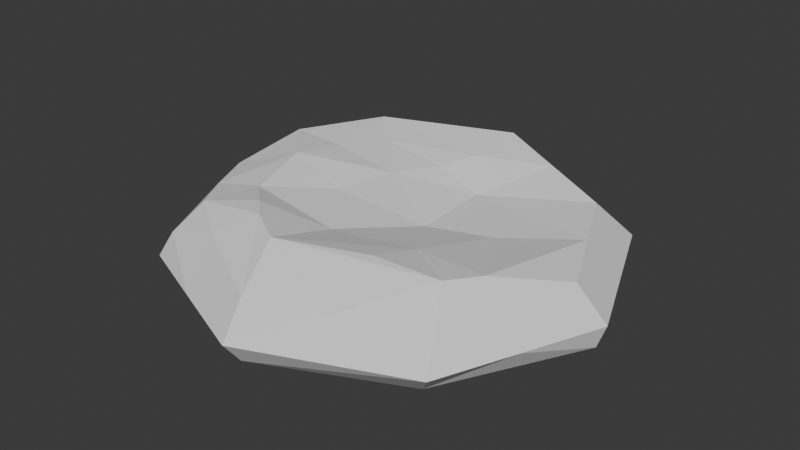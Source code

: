 # Source: MediumRock1B.blend  (saved by Blender 4.3.34; exported with 4.5.12 LTS)
import bpy
from mathutils import Matrix  # noqa: F401  (used for matrix-valued properties, if any)

bpy.ops.wm.read_factory_settings(use_empty=True)
scene = bpy.context.scene
scene.name = 'Scene'

# ---- collections
col_collection = bpy.data.collections.new('Collection'); scene.collection.children.link(col_collection)

# ---- world
world_world = bpy.data.worlds.new('World'); scene.world = world_world
world_world.use_nodes = True; world_world.node_tree.nodes.clear()
_N = world_world.node_tree.nodes; _L = world_world.node_tree.links
n0 = _N.new('ShaderNodeOutputWorld'); n0.name = 'World Output'; n0.location = (300, 300)
n1 = _N.new('ShaderNodeBackground'); n1.name = 'Background'; n1.location = (10, 300)
n1.inputs[0].default_value = (0.05088, 0.05088, 0.05088, 1.0)
_L.new(n1.outputs[0], n0.inputs[0])
n0.is_active_output = True
world_world.color = (0.05088, 0.05088, 0.05088)
world_world.sun_shadow_jitter_overblur = 0.0

# ---- meshes
me_cone = bpy.data.meshes.new('Cone')
me_cone.from_pydata([(-0.0009612, 1.392, 0.09259), (0.9836, 0.9838, 0.09259), (1.391, -0.0007341, 0.09259), (0.9836, -0.9853, 0.09259), (-0.0009612, -1.393, 0.09259), (-0.9855, -0.9853, 0.09259), (-1.393, -0.0007341, 0.09259), (-0.9855, 0.9838, 0.09259), (-0.0009612, 1.234, -0.05877), (-0.8352, 0.8335, 0.435), (0.7894, -0.6224, 0.418), (1.192, -0.0007341, 0.2808), (0.8169, 0.8172, 0.3152), (-0.0009612, 1.139, 0.4411), (0.872, 0.8722, -0.05877), (1.336, -0.0007341, -0.05877), (0.872, -0.8737, -0.05877), (-0.0009612, -1.277, -0.05877), (-0.9273, -0.9359, -0.05877), (-1.313, -0.0007341, -0.05877), (-0.8739, 0.8722, -0.05877), (-0.05377, 0.8052, 0.3821), (-0.924, -0.9238, 0.2393), (-0.7952, -0.7733, 0.4253), (-0.9707, -0.5163, 0.3885), (-0.6589, -0.479, 0.4485), (-0.1081, -0.9205, 0.4796), (0.3967, -0.6927, 0.4523), (0.5542, 0.1458, 0.2669), (-1.061, 0.2608, 0.4643), (-1.335, -0.0007341, 0.1915), (-1.128, -0.203, 0.3693), (1.002, 0.4139, 0.2982), (0.9016, -0.4115, 0.3945), (-0.3365, 0.3336, 0.345), (0.1402, 0.5537, 0.2583), (0.4401, -0.4019, 0.3824), (-0.4375, -0.6864, 0.5028), (-0.1227, -0.4504, 0.3362), (0.4269, -1.074, 0.29), (-0.4191, -0.07181, 0.3569), (-0.05172, -1.2, 0.2759), (-0.5109, -1.182, 0.09259), (-0.5547, -0.9455, 0.365), (-0.3061, -0.8095, 0.5063), (0.408, 0.9779, 0.3781), (0.1306, 0.06861, 0.2327), (-0.7454, 0.2925, 0.4293), (-0.7713, -0.05011, 0.4883), (-0.5253, 1.174, 0.09259), (0.5159, 1.227, 0.09259), (1.188, 0.4899, 0.09259), (1.187, -0.4948, 0.09259), (0.4436, 1.05, -0.05877), (-0.6135, 0.6113, 0.395), (-0.1802, 0.5942, 0.3471)], [], [(1, 12, 51), (2, 11, 52), (33, 28, 36), (5, 22, 24, 31, 30, 6), (5, 6, 19, 18), (8, 53, 14, 15, 16, 17, 18, 19, 20), (0, 13, 50), (7, 9, 49), (0, 50, 53, 8), (4, 42, 5, 18, 17), (3, 4, 17, 16), (2, 52, 3, 16, 15), (1, 51, 2, 15, 14), (7, 49, 0, 8, 20), (6, 7, 20, 19), (25, 24, 23), (48, 40, 34), (4, 41, 42), (3, 10, 39), (22, 23, 24), (25, 37, 38), (6, 30, 29, 9, 7), (29, 31, 48), (9, 29, 47, 54), (13, 21, 45), (32, 28, 33), (32, 33, 11), (36, 27, 10, 33), (25, 38, 40), (38, 26, 36), (21, 55, 35), (34, 40, 46), (40, 38, 46), (36, 26, 27), (4, 39, 41), (39, 4, 3), (26, 39, 10, 27), (41, 39, 26), (42, 22, 5), (22, 42, 43, 23), (23, 43, 44, 37), (43, 42, 41), (44, 43, 41, 26), (32, 35, 28), (12, 35, 32), (34, 55, 54), (34, 47, 48), (9, 21, 13), (45, 35, 12), (46, 36, 28), (35, 46, 28), (46, 38, 36), (48, 47, 29), (31, 29, 30), (24, 25, 48), (38, 44, 26), (40, 48, 25), (48, 31, 24), (37, 25, 23), (38, 37, 44), (46, 35, 34), (49, 13, 0), (13, 49, 9), (50, 12, 1), (12, 50, 13, 45), (51, 11, 2), (11, 51, 12, 32), (52, 10, 3), (10, 52, 11, 33), (53, 50, 1, 14), (54, 21, 9), (54, 47, 34), (45, 21, 35), (35, 55, 34), (54, 55, 21)])
_uv = me_cone.uv_layers.new(name='UVMap')
_uv.uv.foreach_set('vector', [0.5024, 0.1471, 0.5467, 0.1635, 0.5024, 0.2503, 0.5024, 0.3527, 0.5398, 0.3371, 0.5752, 0.4257, 0.6231, 0.3884, 0.6424, 0.2641, 0.7044, 0.3528, 0.998, 0.3534, 0.9841, 0.3462, 0.9639, 0.2694, 0.9687, 0.202, 0.9886, 0.1517, 0.998, 0.1478, 0.4984, 0.1474, 0.4984, 0.353, 0.484, 0.3471, 0.4844, 0.1519, 0.159, 0.4703, 0.09339, 0.4046, 0.03012, 0.3413, 0.01186, 0.1515, 0.159, 0.03012, 0.3444, 0.02266, 0.4844, 0.1519, 0.484, 0.3471, 0.3413, 0.4703, 0.6475, 0.001985, 0.6699, 0.04541, 0.5677, 0.06941, 0.8528, 0.00227, 0.8408, 0.03849, 0.7569, 0.002137, 0.1474, 0.4984, 0.06741, 0.4308, 0.09339, 0.4046, 0.159, 0.4703, 0.353, 0.001985, 0.4283, 0.0773, 0.4984, 0.1474, 0.4844, 0.1519, 0.3444, 0.02266, 0.1474, 0.001985, 0.353, 0.001985, 0.3444, 0.02266, 0.159, 0.03012, 0.001985, 0.1474, 0.07494, 0.07442, 0.1474, 0.001985, 0.159, 0.03012, 0.01186, 0.1515, 0.001985, 0.353, 0.001985, 0.2498, 0.001985, 0.1474, 0.01186, 0.1515, 0.03012, 0.3413, 0.353, 0.4984, 0.2569, 0.4984, 0.1474, 0.4984, 0.159, 0.4703, 0.3413, 0.4703, 0.4984, 0.353, 0.353, 0.4984, 0.3413, 0.4703, 0.484, 0.3471, 0.9063, 0.2854, 0.9639, 0.2694, 0.952, 0.328, 0.8952, 0.2005, 0.8327, 0.2309, 0.7879, 0.1647, 0.8528, 0.4985, 0.8496, 0.4595, 0.928, 0.4233, 0.6475, 0.4982, 0.6588, 0.4177, 0.7552, 0.4721, 0.9841, 0.3462, 0.952, 0.328, 0.9639, 0.2694, 0.9063, 0.2854, 0.8828, 0.3384, 0.8076, 0.3203, 0.998, 0.1478, 0.9886, 0.1517, 0.9235, 0.1239, 0.8408, 0.03849, 0.8528, 0.00227, 0.9235, 0.1239, 0.9687, 0.202, 0.8952, 0.2005, 0.8408, 0.03849, 0.9235, 0.1239, 0.8647, 0.1416, 0.8173, 0.09459, 0.6699, 0.04541, 0.7033, 0.1013, 0.6083, 0.1045, 0.5433, 0.2491, 0.6424, 0.2641, 0.6231, 0.3884, 0.5433, 0.2491, 0.6231, 0.3884, 0.5398, 0.3371, 0.7044, 0.3528, 0.7343, 0.4012, 0.6588, 0.4177, 0.6231, 0.3884, 0.9063, 0.2854, 0.8076, 0.3203, 0.8327, 0.2309, 0.8076, 0.3203, 0.8412, 0.4045, 0.7044, 0.3528, 0.7033, 0.1013, 0.7409, 0.1297, 0.6859, 0.161, 0.7879, 0.1647, 0.8327, 0.2309, 0.7232, 0.2469, 0.8327, 0.2309, 0.8076, 0.3203, 0.7232, 0.2469, 0.7044, 0.3528, 0.8412, 0.4045, 0.7343, 0.4012, 0.8528, 0.4985, 0.7552, 0.4721, 0.8496, 0.4595, 0.7552, 0.4721, 0.8528, 0.4985, 0.6475, 0.4982, 0.8412, 0.4045, 0.7552, 0.4721, 0.6588, 0.4177, 0.7343, 0.4012, 0.8496, 0.4595, 0.7552, 0.4721, 0.8412, 0.4045, 0.928, 0.4233, 0.9841, 0.3462, 0.998, 0.3534, 0.9841, 0.3462, 0.928, 0.4233, 0.9213, 0.3766, 0.952, 0.328, 0.952, 0.328, 0.9213, 0.3766, 0.8685, 0.37, 0.8828, 0.3384, 0.9213, 0.3766, 0.928, 0.4233, 0.8496, 0.4595, 0.8685, 0.37, 0.9213, 0.3766, 0.8496, 0.4595, 0.8412, 0.4045, 0.5433, 0.2491, 0.6859, 0.161, 0.6424, 0.2641, 0.5467, 0.1635, 0.6859, 0.161, 0.5433, 0.2491, 0.7879, 0.1647, 0.7409, 0.1297, 0.8173, 0.09459, 0.7879, 0.1647, 0.8647, 0.1416, 0.8952, 0.2005, 0.8408, 0.03849, 0.7033, 0.1013, 0.6699, 0.04541, 0.6083, 0.1045, 0.6859, 0.161, 0.5467, 0.1635, 0.7232, 0.2469, 0.7044, 0.3528, 0.6424, 0.2641, 0.6859, 0.161, 0.7232, 0.2469, 0.6424, 0.2641, 0.7232, 0.2469, 0.8076, 0.3203, 0.7044, 0.3528, 0.8952, 0.2005, 0.8647, 0.1416, 0.9235, 0.1239, 0.9687, 0.202, 0.9235, 0.1239, 0.9886, 0.1517, 0.9639, 0.2694, 0.9063, 0.2854, 0.8952, 0.2005, 0.8076, 0.3203, 0.8685, 0.37, 0.8412, 0.4045, 0.8327, 0.2309, 0.8952, 0.2005, 0.9063, 0.2854, 0.8952, 0.2005, 0.9687, 0.202, 0.9639, 0.2694, 0.8828, 0.3384, 0.9063, 0.2854, 0.952, 0.328, 0.8076, 0.3203, 0.8828, 0.3384, 0.8685, 0.37, 0.7232, 0.2469, 0.6859, 0.161, 0.7879, 0.1647, 0.7569, 0.002137, 0.6699, 0.04541, 0.6475, 0.001985, 0.6699, 0.04541, 0.7569, 0.002137, 0.8408, 0.03849, 0.5677, 0.06941, 0.5467, 0.1635, 0.5024, 0.1471, 0.5467, 0.1635, 0.5677, 0.06941, 0.6699, 0.04541, 0.6083, 0.1045, 0.5024, 0.2503, 0.5398, 0.3371, 0.5024, 0.3527, 0.5398, 0.3371, 0.5024, 0.2503, 0.5467, 0.1635, 0.5433, 0.2491, 0.5752, 0.4257, 0.6588, 0.4177, 0.6475, 0.4982, 0.6588, 0.4177, 0.5752, 0.4257, 0.5398, 0.3371, 0.6231, 0.3884, 0.09339, 0.4046, 0.06741, 0.4308, 0.001985, 0.353, 0.03012, 0.3413, 0.8173, 0.09459, 0.7033, 0.1013, 0.8408, 0.03849, 0.8173, 0.09459, 0.8647, 0.1416, 0.7879, 0.1647, 0.6083, 0.1045, 0.7033, 0.1013, 0.6859, 0.161, 0.6859, 0.161, 0.7409, 0.1297, 0.7879, 0.1647, 0.8173, 0.09459, 0.7409, 0.1297, 0.7033, 0.1013])
_uv = me_cone.uv_layers.new(name='UVMap.001')
_uv.uv.foreach_set('vector', [0.5343, 0.801, 0.5343, 0.8647, 0.6647, 0.801, 0.8647, 0.1343, 0.801, 0.1343, 0.801, 0.2647, 0.9313, 0.001001, 0.801, 0.1313, 0.801, 0.001001, 0.6657, 0.6657, 0.6351, 0.6574, 0.601, 0.5595, 0.6065, 0.4726, 0.645, 0.4066, 0.6657, 0.401, 0.2677, 0.599, 0.5323, 0.599, 0.5323, 0.5343, 0.2677, 0.5343, 0.009706, 0.1521, 0.09079, 0.08123, 0.1689, 0.01294, 0.3953, 0.001001, 0.5323, 0.172, 0.5323, 0.3808, 0.3722, 0.5323, 0.1405, 0.5231, 0.001001, 0.3571, 0.401, 0.7343, 0.5313, 0.7343, 0.401, 0.8647, 0.2677, 0.7343, 0.398, 0.7343, 0.2677, 0.8647, 0.8657, 0.799, 0.8657, 0.6677, 0.801, 0.6677, 0.801, 0.799, 0.5323, 0.601, 0.5323, 0.6345, 0.5323, 0.6657, 0.2958, 0.6636, 0.2677, 0.6037, 0.599, 0.399, 0.599, 0.1343, 0.5343, 0.1343, 0.5343, 0.399, 0.2657, 0.6677, 0.2657, 0.7001, 0.2657, 0.7323, 0.001001, 0.7288, 0.06755, 0.6689, 0.6657, 0.1343, 0.6657, 0.2671, 0.6657, 0.399, 0.6173, 0.3941, 0.601, 0.149, 0.2677, 0.7323, 0.2677, 0.7021, 0.2677, 0.6677, 0.5323, 0.6713, 0.5323, 0.7287, 0.599, 0.6657, 0.599, 0.401, 0.5343, 0.401, 0.5343, 0.6657, 0.9343, 0.06466, 0.9343, 0.001001, 0.998, 0.001001, 0.6677, 0.8647, 0.6677, 0.801, 0.798, 0.801, 0.8647, 0.5343, 0.801, 0.5343, 0.801, 0.6647, 0.2647, 0.7343, 0.1343, 0.7343, 0.1343, 0.8647, 0.9313, 0.8677, 0.8677, 0.8677, 0.8677, 0.9313, 0.1343, 0.9313, 0.1343, 0.8677, 0.2647, 0.8677, 0.2657, 0.6657, 0.1955, 0.6629, 0.001001, 0.6202, 0.02017, 0.5444, 0.2657, 0.5343, 0.8677, 0.2647, 0.9313, 0.1343, 0.8677, 0.1343, 0.9323, 0.799, 0.9323, 0.6677, 0.8677, 0.6677, 0.8677, 0.799, 0.2677, 0.8677, 0.2677, 0.9313, 0.398, 0.8677, 0.6647, 0.6677, 0.5343, 0.6677, 0.5343, 0.798, 0.798, 0.5343, 0.6677, 0.6647, 0.6677, 0.5343, 0.799, 0.9323, 0.799, 0.8677, 0.6677, 0.8677, 0.6677, 0.9323, 0.6677, 0.5313, 0.798, 0.401, 0.6677, 0.401, 0.799, 0.6657, 0.6687, 0.6657, 0.799, 0.5353, 0.1313, 0.9343, 0.06767, 0.9343, 0.06767, 0.998, 0.5323, 0.8657, 0.402, 0.8657, 0.5323, 0.7353, 0.6677, 0.1343, 0.798, 0.1343, 0.6677, 0.2647, 0.9313, 0.5343, 0.8677, 0.6647, 0.8677, 0.5343, 0.802, 0.6657, 0.8657, 0.5353, 0.8657, 0.6657, 0.6677, 0.001001, 0.798, 0.001001, 0.6677, 0.1313, 0.799, 0.2677, 0.6677, 0.2677, 0.6677, 0.399, 0.799, 0.399, 0.801, 0.801, 0.9313, 0.801, 0.801, 0.8647, 0.8677, 0.5313, 0.8677, 0.401, 0.9313, 0.401, 0.9323, 0.399, 0.9323, 0.2677, 0.8677, 0.2677, 0.8677, 0.399, 0.999, 0.06767, 0.9343, 0.06767, 0.9343, 0.1323, 0.999, 0.1323, 0.9323, 0.802, 0.9323, 0.8657, 0.802, 0.8657, 0.8657, 0.8677, 0.801, 0.8677, 0.801, 0.9323, 0.8657, 0.9323, 0.6687, 0.1323, 0.799, 0.002002, 0.799, 0.1323, 0.401, 0.8677, 0.5313, 0.8677, 0.401, 0.9313, 0.1323, 0.999, 0.06867, 0.999, 0.1323, 0.9353, 0.6687, 0.8657, 0.799, 0.8657, 0.799, 0.802, 0.402, 0.9323, 0.5323, 0.9323, 0.5323, 0.8687, 0.5343, 0.001001, 0.5343, 0.1313, 0.6647, 0.001001, 0.6687, 0.2657, 0.799, 0.1353, 0.799, 0.2657, 0.399, 0.7353, 0.399, 0.8657, 0.2687, 0.8657, 0.2657, 0.7353, 0.1353, 0.8657, 0.2657, 0.8657, 0.9323, 0.8687, 0.9323, 0.9323, 0.8687, 0.9323, 0.399, 0.8687, 0.2687, 0.9323, 0.399, 0.9323, 0.2657, 0.8687, 0.2657, 0.9323, 0.1353, 0.9323, 0.9323, 0.402, 0.9323, 0.5323, 0.8687, 0.5323, 0.8687, 0.2657, 0.9323, 0.2657, 0.9323, 0.1353, 0.001001, 0.998, 0.001001, 0.9343, 0.06466, 0.9343, 0.9353, 0.06567, 0.999, 0.06567, 0.999, 0.002002, 0.801, 0.5313, 0.801, 0.401, 0.8647, 0.401, 0.6687, 0.5323, 0.799, 0.5323, 0.799, 0.402, 0.9323, 0.002002, 0.802, 0.1323, 0.9323, 0.1323, 0.6657, 0.6687, 0.6657, 0.799, 0.5353, 0.799, 0.5353, 0.8657, 0.6657, 0.802, 0.6657, 0.8657, 0.799, 0.6677, 0.6677, 0.6677, 0.6677, 0.799, 0.799, 0.799, 0.8657, 0.1353, 0.8657, 0.2657, 0.802, 0.2657, 0.1323, 0.7343, 0.001001, 0.7343, 0.001001, 0.8657, 0.1323, 0.8657, 0.6657, 0.002002, 0.6657, 0.1323, 0.5353, 0.1323, 0.001001, 0.9323, 0.1323, 0.9323, 0.1323, 0.8677, 0.001001, 0.8677, 0.8657, 0.2677, 0.801, 0.2677, 0.801, 0.399, 0.8657, 0.399, 0.9323, 0.6657, 0.9323, 0.5353, 0.8687, 0.6657, 0.5343, 0.8677, 0.5343, 0.9313, 0.6647, 0.8677, 0.5353, 0.9323, 0.6657, 0.9323, 0.6657, 0.8687, 0.06567, 0.9353, 0.06567, 0.999, 0.002002, 0.999, 0.8657, 0.402, 0.8657, 0.5323, 0.802, 0.5323])
_uv.active_render = True
me_cone.update()

# ---- objects
ob_mediumrock1 = bpy.data.objects.new('MediumRock1', me_cone)

# ---- transforms, parenting, visibility, modifiers, constraints
ob_mediumrock1.location = (0.0, 0.0, 0.0)

# ---- collection membership
col_collection.objects.link(ob_mediumrock1)

# ---- scene / render settings (as saved in the file)
scene.frame_start = 1; scene.frame_end = 250; scene.frame_set(1)
scene.render.engine = 'BLENDER_EEVEE_NEXT'
bpy.context.view_layer.update()

# ---- added for rendering (the .blend has no active camera and no usable light): camera, sun
cam_auto = bpy.data.cameras.new('AutoCamera')
cam_auto.lens = 50.0
cam_auto.sensor_width = 36.0
cam_auto.clip_end = 1000.0
ob_auto_camera = bpy.data.objects.new('AutoCamera', cam_auto)
scene.collection.objects.link(ob_auto_camera)
ob_auto_camera.location = (3.6802, -4.41813, 3.16871)
ob_auto_camera.rotation_euler = (1.09748, -7.21219e-08, 0.694738)
scene.camera = ob_auto_camera
light_auto_sun = bpy.data.lights.new('AutoSun', 'SUN')
light_auto_sun.energy = 3.0
light_auto_sun.angle = 0.0523599
ob_auto_sun = bpy.data.objects.new('AutoSun', light_auto_sun)
scene.collection.objects.link(ob_auto_sun)
ob_auto_sun.rotation_euler = (0.872665, 0.174533, 0.523599)
bpy.context.view_layer.update()
